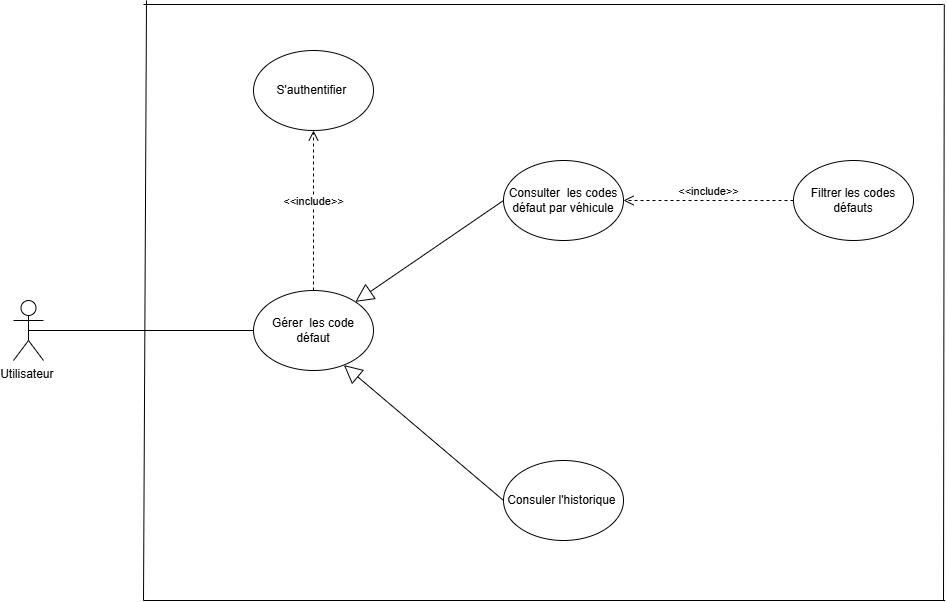

The diagram above was exported from draw.io. Its source (the exported page's mxGraphModel, read from the mxfile embedded in the PNG):
<mxGraphModel dx="1042" dy="1829" grid="1" gridSize="10" guides="1" tooltips="1" connect="1" arrows="1" fold="1" page="1" pageScale="1" pageWidth="827" pageHeight="1169" math="0" shadow="0">
  <root>
    <mxCell id="0" />
    <mxCell id="1" parent="0" />
    <mxCell id="qWIiPrEn2mqE9BvsH05M-2" parent="1" style="shape=umlActor;verticalLabelPosition=bottom;verticalAlign=top;html=1;outlineConnect=0;" value="Utilisateur&amp;nbsp;" vertex="1">
      <mxGeometry height="60" width="30" x="110" y="180" as="geometry" />
    </mxCell>
    <mxCell id="qWIiPrEn2mqE9BvsH05M-8" parent="1" style="ellipse;whiteSpace=wrap;html=1;" value="Gérer&amp;nbsp; les code défaut" vertex="1">
      <mxGeometry height="80" width="120" x="350" y="170" as="geometry" />
    </mxCell>
    <mxCell id="qWIiPrEn2mqE9BvsH05M-9" edge="1" parent="1" source="qWIiPrEn2mqE9BvsH05M-2" style="endArrow=none;html=1;rounded=0;entryX=0;entryY=0.5;entryDx=0;entryDy=0;exitX=0.5;exitY=0.5;exitDx=0;exitDy=0;exitPerimeter=0;" target="qWIiPrEn2mqE9BvsH05M-8" value="">
      <mxGeometry height="50" relative="1" width="50" as="geometry">
        <mxPoint x="490" y="450" as="sourcePoint" />
        <mxPoint x="540" y="400" as="targetPoint" />
      </mxGeometry>
    </mxCell>
    <mxCell id="qWIiPrEn2mqE9BvsH05M-10" parent="1" style="ellipse;whiteSpace=wrap;html=1;" value="Consuler l'historique&amp;nbsp;" vertex="1">
      <mxGeometry height="80" width="120" x="600" y="340" as="geometry" />
    </mxCell>
    <mxCell id="qWIiPrEn2mqE9BvsH05M-11" parent="1" style="ellipse;whiteSpace=wrap;html=1;" value="Consulter&amp;nbsp; les codes défaut par véhicule" vertex="1">
      <mxGeometry height="80" width="120" x="600" y="40" as="geometry" />
    </mxCell>
    <mxCell id="qWIiPrEn2mqE9BvsH05M-13" parent="1" style="ellipse;whiteSpace=wrap;html=1;" value="S'authentifier&amp;nbsp;" vertex="1">
      <mxGeometry height="80" width="120" x="350" y="-70" as="geometry" />
    </mxCell>
    <mxCell id="qWIiPrEn2mqE9BvsH05M-14" edge="1" parent="1" source="qWIiPrEn2mqE9BvsH05M-8" style="html=1;verticalAlign=bottom;endArrow=open;dashed=1;endSize=8;curved=0;rounded=0;entryX=0.5;entryY=1;entryDx=0;entryDy=0;exitX=0.5;exitY=0;exitDx=0;exitDy=0;" target="qWIiPrEn2mqE9BvsH05M-13" value="&amp;lt;&amp;lt;include&amp;gt;&amp;gt;">
      <mxGeometry relative="1" as="geometry">
        <mxPoint x="530" y="160" as="sourcePoint" />
        <mxPoint x="450" y="160" as="targetPoint" />
      </mxGeometry>
    </mxCell>
    <mxCell id="qWIiPrEn2mqE9BvsH05M-16" edge="1" parent="1" source="qWIiPrEn2mqE9BvsH05M-11" style="endArrow=block;endSize=16;endFill=0;html=1;rounded=0;exitX=0;exitY=0.5;exitDx=0;exitDy=0;" target="qWIiPrEn2mqE9BvsH05M-8" value="">
      <mxGeometry relative="1" width="160" as="geometry">
        <mxPoint x="410" y="160" as="sourcePoint" />
        <mxPoint x="570" y="160" as="targetPoint" />
      </mxGeometry>
    </mxCell>
    <mxCell id="qWIiPrEn2mqE9BvsH05M-18" edge="1" parent="1" source="qWIiPrEn2mqE9BvsH05M-10" style="endArrow=block;endSize=16;endFill=0;html=1;rounded=0;entryX=0.753;entryY=0.932;entryDx=0;entryDy=0;entryPerimeter=0;exitX=0;exitY=0.5;exitDx=0;exitDy=0;" target="qWIiPrEn2mqE9BvsH05M-8" value="">
      <mxGeometry relative="1" width="160" as="geometry">
        <mxPoint x="600" y="372.55999999999995" as="sourcePoint" />
        <mxPoint x="442.04" y="250" as="targetPoint" />
      </mxGeometry>
    </mxCell>
    <mxCell id="hUiXf985AJNQmkVfKDS_-1" parent="1" style="ellipse;whiteSpace=wrap;html=1;" value="Filtrer les codes défauts" vertex="1">
      <mxGeometry height="80" width="120" x="890" y="40" as="geometry" />
    </mxCell>
    <mxCell id="hUiXf985AJNQmkVfKDS_-3" edge="1" parent="1" source="hUiXf985AJNQmkVfKDS_-1" style="html=1;verticalAlign=bottom;endArrow=open;dashed=1;endSize=8;curved=0;rounded=0;exitX=0;exitY=0.5;exitDx=0;exitDy=0;entryX=1;entryY=0.5;entryDx=0;entryDy=0;" target="qWIiPrEn2mqE9BvsH05M-11" value="&amp;lt;&amp;lt;include&amp;gt;&amp;gt;">
      <mxGeometry relative="1" as="geometry">
        <mxPoint x="610" y="230" as="sourcePoint" />
        <mxPoint x="530" y="230" as="targetPoint" />
      </mxGeometry>
    </mxCell>
    <mxCell id="hUiXf985AJNQmkVfKDS_-4" parent="1" style="line;strokeWidth=1;fillColor=none;align=left;verticalAlign=middle;spacingTop=-1;spacingLeft=3;spacingRight=3;rotatable=0;labelPosition=right;points=[];portConstraint=eastwest;strokeColor=inherit;" value="" vertex="1">
      <mxGeometry height="8" width="800" x="240" y="-120" as="geometry" />
    </mxCell>
    <mxCell id="hUiXf985AJNQmkVfKDS_-6" edge="1" parent="1" style="endArrow=none;html=1;rounded=0;" value="">
      <mxGeometry relative="1" as="geometry">
        <mxPoint x="240" y="480" as="sourcePoint" />
        <mxPoint x="243" y="-120" as="targetPoint" />
      </mxGeometry>
    </mxCell>
    <mxCell id="hUiXf985AJNQmkVfKDS_-8" edge="1" parent="1" style="endArrow=none;html=1;rounded=0;entryX=1.001;entryY=0.475;entryDx=0;entryDy=0;entryPerimeter=0;" target="hUiXf985AJNQmkVfKDS_-4" value="">
      <mxGeometry relative="1" as="geometry">
        <mxPoint x="1040" y="480" as="sourcePoint" />
        <mxPoint x="1040" y="-110" as="targetPoint" />
      </mxGeometry>
    </mxCell>
    <mxCell id="hUiXf985AJNQmkVfKDS_-9" connectable="0" parent="hUiXf985AJNQmkVfKDS_-8" style="resizable=0;html=1;whiteSpace=wrap;align=right;verticalAlign=bottom;" value="" vertex="1">
      <mxGeometry relative="1" x="1" as="geometry" />
    </mxCell>
    <mxCell id="hUiXf985AJNQmkVfKDS_-10" edge="1" parent="1" style="endArrow=none;html=1;rounded=0;" value="">
      <mxGeometry relative="1" as="geometry">
        <mxPoint x="240" y="480" as="sourcePoint" />
        <mxPoint x="1041.5999755859375" y="480" as="targetPoint" />
      </mxGeometry>
    </mxCell>
  </root>
</mxGraphModel>